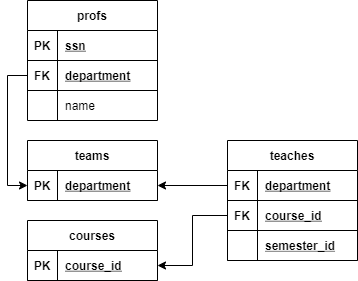

The diagram above was exported from draw.io. Its source (the exported page's mxGraphModel, read from the mxfile embedded in the PNG):
<mxGraphModel dx="462" dy="691" grid="1" gridSize="10" guides="1" tooltips="1" connect="1" arrows="1" fold="1" page="1" pageScale="1" pageWidth="850" pageHeight="1100" math="0" shadow="0">
  <root>
    <mxCell id="0" />
    <mxCell id="1" parent="0" />
    <mxCell id="lpsQ8m2swesLGLBJMJKA-21" value="courses" style="shape=table;startSize=30;container=1;collapsible=1;childLayout=tableLayout;fixedRows=1;rowLines=0;fontStyle=1;align=center;resizeLast=1;" vertex="1" parent="1">
      <mxGeometry x="50" y="300" width="130" height="60" as="geometry" />
    </mxCell>
    <mxCell id="lpsQ8m2swesLGLBJMJKA-22" value="" style="shape=partialRectangle;collapsible=0;dropTarget=0;pointerEvents=0;fillColor=none;top=0;left=0;bottom=1;right=0;points=[[0,0.5],[1,0.5]];portConstraint=eastwest;" vertex="1" parent="lpsQ8m2swesLGLBJMJKA-21">
      <mxGeometry y="30" width="130" height="30" as="geometry" />
    </mxCell>
    <mxCell id="lpsQ8m2swesLGLBJMJKA-23" value="PK" style="shape=partialRectangle;connectable=0;fillColor=none;top=0;left=0;bottom=0;right=0;fontStyle=1;overflow=hidden;" vertex="1" parent="lpsQ8m2swesLGLBJMJKA-22">
      <mxGeometry width="30" height="30" as="geometry" />
    </mxCell>
    <mxCell id="lpsQ8m2swesLGLBJMJKA-24" value="course_id" style="shape=partialRectangle;connectable=0;fillColor=none;top=0;left=0;bottom=0;right=0;align=left;spacingLeft=6;fontStyle=5;overflow=hidden;" vertex="1" parent="lpsQ8m2swesLGLBJMJKA-22">
      <mxGeometry x="30" width="100" height="30" as="geometry" />
    </mxCell>
    <mxCell id="lpsQ8m2swesLGLBJMJKA-149" value="teaches" style="shape=table;startSize=30;container=1;collapsible=1;childLayout=tableLayout;fixedRows=1;rowLines=0;fontStyle=1;align=center;resizeLast=1;" vertex="1" parent="1">
      <mxGeometry x="250" y="220" width="130" height="120" as="geometry" />
    </mxCell>
    <mxCell id="lpsQ8m2swesLGLBJMJKA-153" style="shape=partialRectangle;collapsible=0;dropTarget=0;pointerEvents=0;fillColor=none;top=0;left=0;bottom=1;right=0;points=[[0,0.5],[1,0.5]];portConstraint=eastwest;" vertex="1" parent="lpsQ8m2swesLGLBJMJKA-149">
      <mxGeometry y="30" width="130" height="30" as="geometry" />
    </mxCell>
    <mxCell id="lpsQ8m2swesLGLBJMJKA-154" value="FK" style="shape=partialRectangle;connectable=0;fillColor=none;top=0;left=0;bottom=0;right=0;fontStyle=1;overflow=hidden;" vertex="1" parent="lpsQ8m2swesLGLBJMJKA-153">
      <mxGeometry width="30" height="30" as="geometry" />
    </mxCell>
    <mxCell id="lpsQ8m2swesLGLBJMJKA-155" value="department" style="shape=partialRectangle;connectable=0;fillColor=none;top=0;left=0;bottom=0;right=0;align=left;spacingLeft=6;fontStyle=5;overflow=hidden;" vertex="1" parent="lpsQ8m2swesLGLBJMJKA-153">
      <mxGeometry x="30" width="100" height="30" as="geometry" />
    </mxCell>
    <mxCell id="lpsQ8m2swesLGLBJMJKA-150" value="" style="shape=partialRectangle;collapsible=0;dropTarget=0;pointerEvents=0;fillColor=none;top=0;left=0;bottom=1;right=0;points=[[0,0.5],[1,0.5]];portConstraint=eastwest;" vertex="1" parent="lpsQ8m2swesLGLBJMJKA-149">
      <mxGeometry y="60" width="130" height="30" as="geometry" />
    </mxCell>
    <mxCell id="lpsQ8m2swesLGLBJMJKA-151" value="FK" style="shape=partialRectangle;connectable=0;fillColor=none;top=0;left=0;bottom=0;right=0;fontStyle=1;overflow=hidden;" vertex="1" parent="lpsQ8m2swesLGLBJMJKA-150">
      <mxGeometry width="30" height="30" as="geometry" />
    </mxCell>
    <mxCell id="lpsQ8m2swesLGLBJMJKA-152" value="course_id" style="shape=partialRectangle;connectable=0;fillColor=none;top=0;left=0;bottom=0;right=0;align=left;spacingLeft=6;fontStyle=5;overflow=hidden;" vertex="1" parent="lpsQ8m2swesLGLBJMJKA-150">
      <mxGeometry x="30" width="100" height="30" as="geometry" />
    </mxCell>
    <mxCell id="lpsQ8m2swesLGLBJMJKA-156" style="shape=partialRectangle;collapsible=0;dropTarget=0;pointerEvents=0;fillColor=none;top=0;left=0;bottom=1;right=0;points=[[0,0.5],[1,0.5]];portConstraint=eastwest;" vertex="1" parent="lpsQ8m2swesLGLBJMJKA-149">
      <mxGeometry y="90" width="130" height="30" as="geometry" />
    </mxCell>
    <mxCell id="lpsQ8m2swesLGLBJMJKA-157" style="shape=partialRectangle;connectable=0;fillColor=none;top=0;left=0;bottom=0;right=0;fontStyle=1;overflow=hidden;" vertex="1" parent="lpsQ8m2swesLGLBJMJKA-156">
      <mxGeometry width="30" height="30" as="geometry" />
    </mxCell>
    <mxCell id="lpsQ8m2swesLGLBJMJKA-158" value="semester_id" style="shape=partialRectangle;connectable=0;fillColor=none;top=0;left=0;bottom=0;right=0;align=left;spacingLeft=6;fontStyle=5;overflow=hidden;" vertex="1" parent="lpsQ8m2swesLGLBJMJKA-156">
      <mxGeometry x="30" width="100" height="30" as="geometry" />
    </mxCell>
    <mxCell id="lpsQ8m2swesLGLBJMJKA-159" style="edgeStyle=orthogonalEdgeStyle;rounded=0;orthogonalLoop=1;jettySize=auto;html=1;exitX=0;exitY=0.5;exitDx=0;exitDy=0;entryX=1;entryY=0.5;entryDx=0;entryDy=0;" edge="1" parent="1" source="lpsQ8m2swesLGLBJMJKA-150" target="lpsQ8m2swesLGLBJMJKA-22">
      <mxGeometry relative="1" as="geometry" />
    </mxCell>
    <mxCell id="lpsQ8m2swesLGLBJMJKA-160" style="edgeStyle=orthogonalEdgeStyle;rounded=0;orthogonalLoop=1;jettySize=auto;html=1;exitX=0;exitY=0.5;exitDx=0;exitDy=0;entryX=1;entryY=0.5;entryDx=0;entryDy=0;" edge="1" parent="1" source="lpsQ8m2swesLGLBJMJKA-153" target="lpsQ8m2swesLGLBJMJKA-169">
      <mxGeometry relative="1" as="geometry">
        <mxPoint x="180" y="255" as="targetPoint" />
      </mxGeometry>
    </mxCell>
    <mxCell id="lpsQ8m2swesLGLBJMJKA-175" style="edgeStyle=orthogonalEdgeStyle;rounded=0;orthogonalLoop=1;jettySize=auto;html=1;exitX=0;exitY=0.5;exitDx=0;exitDy=0;entryX=0;entryY=0.5;entryDx=0;entryDy=0;" edge="1" parent="1" source="lpsQ8m2swesLGLBJMJKA-182" target="lpsQ8m2swesLGLBJMJKA-169">
      <mxGeometry relative="1" as="geometry" />
    </mxCell>
    <mxCell id="lpsQ8m2swesLGLBJMJKA-161" value="profs" style="shape=table;startSize=30;container=1;collapsible=1;childLayout=tableLayout;fixedRows=1;rowLines=0;fontStyle=1;align=center;resizeLast=1;" vertex="1" parent="1">
      <mxGeometry x="50" y="80" width="130" height="120" as="geometry" />
    </mxCell>
    <mxCell id="lpsQ8m2swesLGLBJMJKA-162" style="shape=partialRectangle;collapsible=0;dropTarget=0;pointerEvents=0;fillColor=none;top=0;left=0;bottom=1;right=0;points=[[0,0.5],[1,0.5]];portConstraint=eastwest;" vertex="1" parent="lpsQ8m2swesLGLBJMJKA-161">
      <mxGeometry y="30" width="130" height="30" as="geometry" />
    </mxCell>
    <mxCell id="lpsQ8m2swesLGLBJMJKA-163" value="PK" style="shape=partialRectangle;connectable=0;fillColor=none;top=0;left=0;bottom=0;right=0;fontStyle=1;overflow=hidden;" vertex="1" parent="lpsQ8m2swesLGLBJMJKA-162">
      <mxGeometry width="30" height="30" as="geometry" />
    </mxCell>
    <mxCell id="lpsQ8m2swesLGLBJMJKA-164" value="ssn" style="shape=partialRectangle;connectable=0;fillColor=none;top=0;left=0;bottom=0;right=0;align=left;spacingLeft=6;fontStyle=5;overflow=hidden;" vertex="1" parent="lpsQ8m2swesLGLBJMJKA-162">
      <mxGeometry x="30" width="100" height="30" as="geometry" />
    </mxCell>
    <mxCell id="lpsQ8m2swesLGLBJMJKA-182" value="" style="shape=partialRectangle;collapsible=0;dropTarget=0;pointerEvents=0;fillColor=none;top=0;left=0;bottom=1;right=0;points=[[0,0.5],[1,0.5]];portConstraint=eastwest;strokeColor=#000000;" vertex="1" parent="lpsQ8m2swesLGLBJMJKA-161">
      <mxGeometry y="60" width="130" height="30" as="geometry" />
    </mxCell>
    <mxCell id="lpsQ8m2swesLGLBJMJKA-183" value="FK" style="shape=partialRectangle;connectable=0;fillColor=none;top=0;left=0;bottom=0;right=0;fontStyle=1;overflow=hidden;" vertex="1" parent="lpsQ8m2swesLGLBJMJKA-182">
      <mxGeometry width="30" height="30" as="geometry" />
    </mxCell>
    <mxCell id="lpsQ8m2swesLGLBJMJKA-184" value="department" style="shape=partialRectangle;connectable=0;fillColor=none;top=0;left=0;bottom=0;right=0;align=left;spacingLeft=6;fontStyle=5;overflow=hidden;" vertex="1" parent="lpsQ8m2swesLGLBJMJKA-182">
      <mxGeometry x="30" width="100" height="30" as="geometry" />
    </mxCell>
    <mxCell id="lpsQ8m2swesLGLBJMJKA-165" value="" style="shape=partialRectangle;collapsible=0;dropTarget=0;pointerEvents=0;fillColor=none;top=0;left=0;bottom=0;right=0;points=[[0,0.5],[1,0.5]];portConstraint=eastwest;" vertex="1" parent="lpsQ8m2swesLGLBJMJKA-161">
      <mxGeometry y="90" width="130" height="30" as="geometry" />
    </mxCell>
    <mxCell id="lpsQ8m2swesLGLBJMJKA-166" value="" style="shape=partialRectangle;connectable=0;fillColor=none;top=0;left=0;bottom=0;right=0;editable=1;overflow=hidden;" vertex="1" parent="lpsQ8m2swesLGLBJMJKA-165">
      <mxGeometry width="30" height="30" as="geometry" />
    </mxCell>
    <mxCell id="lpsQ8m2swesLGLBJMJKA-167" value="name" style="shape=partialRectangle;connectable=0;fillColor=none;top=0;left=0;bottom=0;right=0;align=left;spacingLeft=6;overflow=hidden;" vertex="1" parent="lpsQ8m2swesLGLBJMJKA-165">
      <mxGeometry x="30" width="100" height="30" as="geometry" />
    </mxCell>
    <mxCell id="lpsQ8m2swesLGLBJMJKA-168" value="teams" style="shape=table;startSize=30;container=1;collapsible=1;childLayout=tableLayout;fixedRows=1;rowLines=0;fontStyle=1;align=center;resizeLast=1;" vertex="1" parent="1">
      <mxGeometry x="50" y="220" width="130" height="60" as="geometry" />
    </mxCell>
    <mxCell id="lpsQ8m2swesLGLBJMJKA-169" style="shape=partialRectangle;collapsible=0;dropTarget=0;pointerEvents=0;fillColor=none;top=0;left=0;bottom=1;right=0;points=[[0,0.5],[1,0.5]];portConstraint=eastwest;" vertex="1" parent="lpsQ8m2swesLGLBJMJKA-168">
      <mxGeometry y="30" width="130" height="30" as="geometry" />
    </mxCell>
    <mxCell id="lpsQ8m2swesLGLBJMJKA-170" value="PK" style="shape=partialRectangle;connectable=0;fillColor=none;top=0;left=0;bottom=0;right=0;fontStyle=1;overflow=hidden;" vertex="1" parent="lpsQ8m2swesLGLBJMJKA-169">
      <mxGeometry width="30" height="30" as="geometry" />
    </mxCell>
    <mxCell id="lpsQ8m2swesLGLBJMJKA-171" value="department" style="shape=partialRectangle;connectable=0;fillColor=none;top=0;left=0;bottom=0;right=0;align=left;spacingLeft=6;fontStyle=5;overflow=hidden;" vertex="1" parent="lpsQ8m2swesLGLBJMJKA-169">
      <mxGeometry x="30" width="100" height="30" as="geometry" />
    </mxCell>
  </root>
</mxGraphModel>